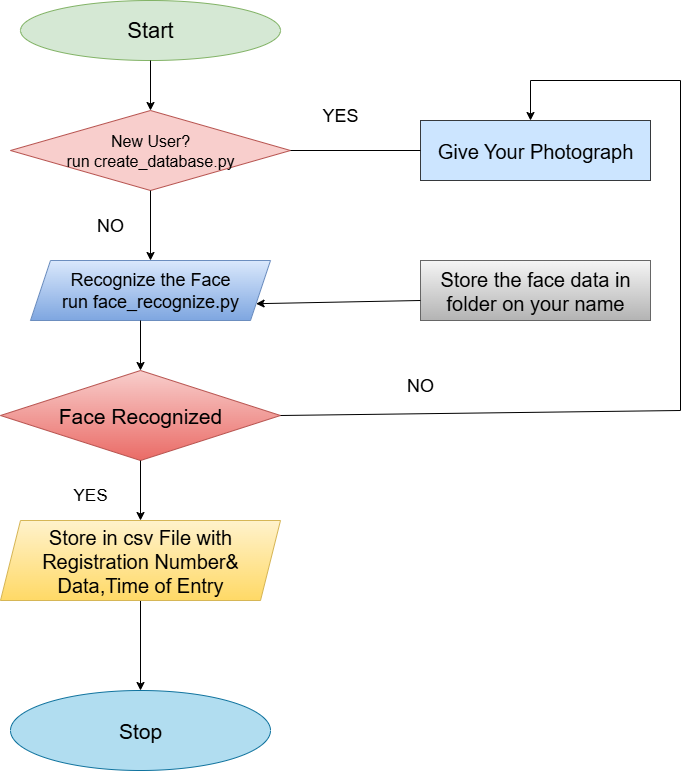

The diagram above was exported from draw.io. Its source (the exported page's mxGraphModel, read from the mxfile embedded in the PNG):
<mxGraphModel dx="1747" dy="2102" grid="1" gridSize="10" guides="1" tooltips="1" connect="1" arrows="1" fold="1" page="1" pageScale="1" pageWidth="850" pageHeight="1100" math="0" shadow="0">
  <root>
    <mxCell id="0" />
    <mxCell id="1" parent="0" />
    <mxCell id="0WQWEVl-D_Y10vYRGiPe-1" value="Start" style="ellipse;whiteSpace=wrap;html=1;fillColor=#d5e8d4;strokeColor=#82b366;fontSize=22;" vertex="1" parent="1">
      <mxGeometry x="70" y="-60" width="260" height="60" as="geometry" />
    </mxCell>
    <mxCell id="0WQWEVl-D_Y10vYRGiPe-3" value="Recognize the Face&lt;div&gt;run face_recognize.py&lt;/div&gt;" style="shape=parallelogram;perimeter=parallelogramPerimeter;whiteSpace=wrap;html=1;fixedSize=1;fontSize=18;fillColor=#dae8fc;strokeColor=#6c8ebf;gradientColor=#7ea6e0;" vertex="1" parent="1">
      <mxGeometry x="80" y="200" width="240" height="60" as="geometry" />
    </mxCell>
    <mxCell id="0WQWEVl-D_Y10vYRGiPe-4" value="Face Recognized" style="rhombus;whiteSpace=wrap;html=1;fontSize=21;fillColor=#f8cecc;strokeColor=#b85450;gradientColor=#ea6b66;" vertex="1" parent="1">
      <mxGeometry x="50" y="310" width="280" height="90" as="geometry" />
    </mxCell>
    <mxCell id="0WQWEVl-D_Y10vYRGiPe-6" value="Stop" style="ellipse;whiteSpace=wrap;html=1;fontSize=21;fillColor=#b1ddf0;strokeColor=#10739e;" vertex="1" parent="1">
      <mxGeometry x="60" y="630" width="260" height="80" as="geometry" />
    </mxCell>
    <mxCell id="0WQWEVl-D_Y10vYRGiPe-9" value="New User?&lt;div&gt;run create_database.py&lt;/div&gt;" style="rhombus;whiteSpace=wrap;html=1;fontSize=16;fillColor=#f8cecc;strokeColor=#b85450;" vertex="1" parent="1">
      <mxGeometry x="60" y="50" width="280" height="80" as="geometry" />
    </mxCell>
    <mxCell id="0WQWEVl-D_Y10vYRGiPe-11" value="" style="endArrow=classic;html=1;rounded=0;entryX=0.5;entryY=0;entryDx=0;entryDy=0;" edge="1" parent="1" source="0WQWEVl-D_Y10vYRGiPe-5" target="0WQWEVl-D_Y10vYRGiPe-6">
      <mxGeometry width="50" height="50" relative="1" as="geometry">
        <mxPoint x="190" y="520" as="sourcePoint" />
        <mxPoint x="540" y="320" as="targetPoint" />
      </mxGeometry>
    </mxCell>
    <mxCell id="0WQWEVl-D_Y10vYRGiPe-12" value="" style="endArrow=classic;html=1;rounded=0;entryX=0.5;entryY=0;entryDx=0;entryDy=0;" edge="1" parent="1" target="0WQWEVl-D_Y10vYRGiPe-5">
      <mxGeometry width="50" height="50" relative="1" as="geometry">
        <mxPoint x="190" y="520" as="sourcePoint" />
        <mxPoint x="190" y="630" as="targetPoint" />
      </mxGeometry>
    </mxCell>
    <mxCell id="0WQWEVl-D_Y10vYRGiPe-5" value="Store in csv File with Registration Number&amp;amp; Data,Time of Entry" style="shape=parallelogram;perimeter=parallelogramPerimeter;whiteSpace=wrap;html=1;fixedSize=1;fontSize=20;fillColor=#fff2cc;gradientColor=#ffd966;strokeColor=#d6b656;" vertex="1" parent="1">
      <mxGeometry x="50" y="460" width="280" height="80" as="geometry" />
    </mxCell>
    <mxCell id="0WQWEVl-D_Y10vYRGiPe-13" value="" style="endArrow=classic;html=1;rounded=0;entryX=0.5;entryY=0;entryDx=0;entryDy=0;exitX=0.5;exitY=1;exitDx=0;exitDy=0;" edge="1" parent="1" source="0WQWEVl-D_Y10vYRGiPe-4" target="0WQWEVl-D_Y10vYRGiPe-5">
      <mxGeometry width="50" height="50" relative="1" as="geometry">
        <mxPoint x="490" y="370" as="sourcePoint" />
        <mxPoint x="540" y="320" as="targetPoint" />
      </mxGeometry>
    </mxCell>
    <mxCell id="0WQWEVl-D_Y10vYRGiPe-14" value="" style="endArrow=classic;html=1;rounded=0;entryX=0.5;entryY=0;entryDx=0;entryDy=0;" edge="1" parent="1" target="0WQWEVl-D_Y10vYRGiPe-4">
      <mxGeometry width="50" height="50" relative="1" as="geometry">
        <mxPoint x="190" y="260" as="sourcePoint" />
        <mxPoint x="540" y="320" as="targetPoint" />
      </mxGeometry>
    </mxCell>
    <mxCell id="0WQWEVl-D_Y10vYRGiPe-15" value="" style="endArrow=classic;html=1;rounded=0;entryX=0.5;entryY=0;entryDx=0;entryDy=0;exitX=0.5;exitY=1;exitDx=0;exitDy=0;" edge="1" parent="1" source="0WQWEVl-D_Y10vYRGiPe-9" target="0WQWEVl-D_Y10vYRGiPe-3">
      <mxGeometry width="50" height="50" relative="1" as="geometry">
        <mxPoint x="520" y="220" as="sourcePoint" />
        <mxPoint x="570" y="170" as="targetPoint" />
      </mxGeometry>
    </mxCell>
    <mxCell id="0WQWEVl-D_Y10vYRGiPe-16" value="" style="endArrow=classic;html=1;rounded=0;exitX=0.5;exitY=1;exitDx=0;exitDy=0;entryX=0.5;entryY=0;entryDx=0;entryDy=0;" edge="1" parent="1" source="0WQWEVl-D_Y10vYRGiPe-1" target="0WQWEVl-D_Y10vYRGiPe-9">
      <mxGeometry width="50" height="50" relative="1" as="geometry">
        <mxPoint x="520" y="220" as="sourcePoint" />
        <mxPoint x="570" y="170" as="targetPoint" />
      </mxGeometry>
    </mxCell>
    <mxCell id="0WQWEVl-D_Y10vYRGiPe-17" value="Give Your Photograph" style="rounded=0;whiteSpace=wrap;html=1;fontSize=20;fillColor=#cce5ff;strokeColor=#36393d;" vertex="1" parent="1">
      <mxGeometry x="470" y="60" width="230" height="60" as="geometry" />
    </mxCell>
    <mxCell id="0WQWEVl-D_Y10vYRGiPe-18" value="Store the face data in folder on your name" style="rounded=0;whiteSpace=wrap;html=1;fontSize=20;fillColor=#f5f5f5;gradientColor=#b3b3b3;strokeColor=#666666;" vertex="1" parent="1">
      <mxGeometry x="470" y="200" width="230" height="60" as="geometry" />
    </mxCell>
    <mxCell id="0WQWEVl-D_Y10vYRGiPe-19" value="" style="endArrow=none;html=1;rounded=0;exitX=1;exitY=0.5;exitDx=0;exitDy=0;entryX=0;entryY=0.5;entryDx=0;entryDy=0;" edge="1" parent="1" source="0WQWEVl-D_Y10vYRGiPe-9" target="0WQWEVl-D_Y10vYRGiPe-17">
      <mxGeometry width="50" height="50" relative="1" as="geometry">
        <mxPoint x="670" y="300" as="sourcePoint" />
        <mxPoint x="720" y="250" as="targetPoint" />
      </mxGeometry>
    </mxCell>
    <mxCell id="0WQWEVl-D_Y10vYRGiPe-21" value="" style="endArrow=classic;html=1;rounded=0;exitX=1;exitY=0.5;exitDx=0;exitDy=0;" edge="1" parent="1" source="0WQWEVl-D_Y10vYRGiPe-4">
      <mxGeometry width="50" height="50" relative="1" as="geometry">
        <mxPoint x="670" y="300" as="sourcePoint" />
        <mxPoint x="580" y="60" as="targetPoint" />
        <Array as="points">
          <mxPoint x="730" y="350" />
          <mxPoint x="730" y="20" />
          <mxPoint x="580" y="20" />
        </Array>
      </mxGeometry>
    </mxCell>
    <mxCell id="0WQWEVl-D_Y10vYRGiPe-23" value="" style="endArrow=classic;html=1;rounded=0;entryX=1;entryY=0.75;entryDx=0;entryDy=0;" edge="1" parent="1" target="0WQWEVl-D_Y10vYRGiPe-3">
      <mxGeometry width="50" height="50" relative="1" as="geometry">
        <mxPoint x="470" y="240" as="sourcePoint" />
        <mxPoint x="720" y="250" as="targetPoint" />
      </mxGeometry>
    </mxCell>
    <mxCell id="0WQWEVl-D_Y10vYRGiPe-25" value="YES" style="text;html=1;align=center;verticalAlign=middle;whiteSpace=wrap;rounded=0;fontSize=17;" vertex="1" parent="1">
      <mxGeometry x="110" y="420" width="60" height="30" as="geometry" />
    </mxCell>
    <mxCell id="0WQWEVl-D_Y10vYRGiPe-26" value="NO" style="text;html=1;align=center;verticalAlign=middle;whiteSpace=wrap;rounded=0;fontSize=18;" vertex="1" parent="1">
      <mxGeometry x="130" y="150" width="60" height="30" as="geometry" />
    </mxCell>
    <mxCell id="0WQWEVl-D_Y10vYRGiPe-27" value="NO" style="text;html=1;align=center;verticalAlign=middle;whiteSpace=wrap;rounded=0;fontSize=18;" vertex="1" parent="1">
      <mxGeometry x="440" y="310" width="60" height="30" as="geometry" />
    </mxCell>
    <mxCell id="0WQWEVl-D_Y10vYRGiPe-28" value="YES" style="text;html=1;align=center;verticalAlign=middle;whiteSpace=wrap;rounded=0;fontSize=18;" vertex="1" parent="1">
      <mxGeometry x="360" y="40" width="60" height="30" as="geometry" />
    </mxCell>
  </root>
</mxGraphModel>